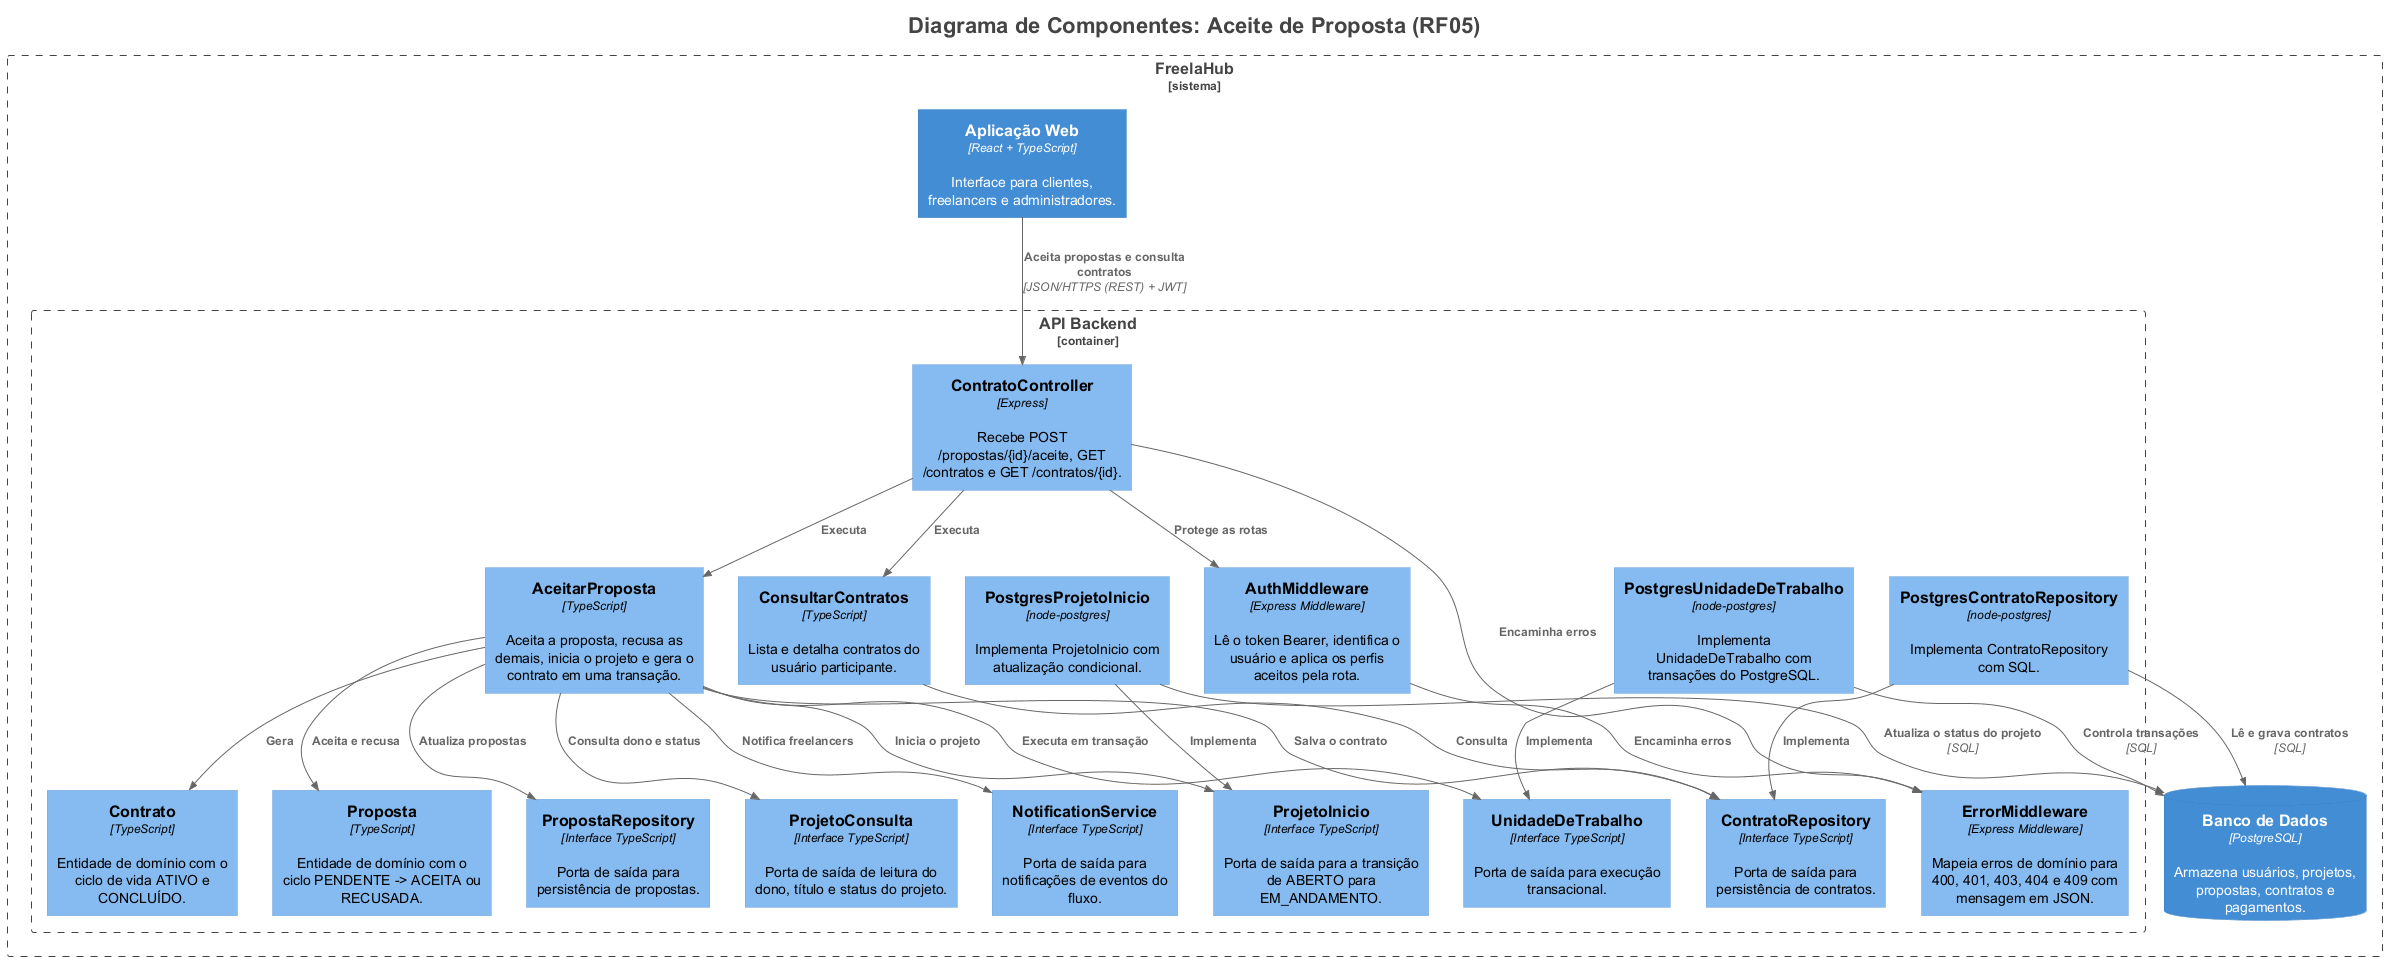

The diagram above was rendered by PlantUML. Its source (embedded in the PNG):
@startuml
title <size:22>Diagrama de Componentes: Aceite de Proposta (RF05)</size>

set separator none
top to bottom direction

<style>
  root {
    BackgroundColor: #ffffff
    FontColor: #444444
  }
</style>

!include <C4/C4>
!include <C4/C4_Context>
!include <C4/C4_Container>
!include <C4/C4_Component>

Boundary("FreelaHub_boundary", "FreelaHub", $type="sistema") {
  Boundary("FreelaHub.APIBackend_boundary", "API Backend", $type="container") {
    Component(FreelaHub.APIBackend.Proposta, "Proposta", $techn="TypeScript", $descr="Entidade de domínio com o ciclo PENDENTE -> ACEITA ou RECUSADA.", $tags="", $link="")
    Component(FreelaHub.APIBackend.PropostaRepository, "PropostaRepository", $techn="Interface TypeScript", $descr="Porta de saída para persistência de propostas.", $tags="", $link="")
    Component(FreelaHub.APIBackend.ProjetoConsulta, "ProjetoConsulta", $techn="Interface TypeScript", $descr="Porta de saída de leitura do dono, título e status do projeto.", $tags="", $link="")
    Component(FreelaHub.APIBackend.NotificationService, "NotificationService", $techn="Interface TypeScript", $descr="Porta de saída para notificações de eventos do fluxo.", $tags="", $link="")
    Component(FreelaHub.APIBackend.ContratoController, "ContratoController", $techn="Express", $descr="Recebe POST /propostas/{id}/aceite, GET /contratos e GET /contratos/{id}.", $tags="", $link="")
    Component(FreelaHub.APIBackend.AceitarProposta, "AceitarProposta", $techn="TypeScript", $descr="Aceita a proposta, recusa as demais, inicia o projeto e gera o contrato em uma transação.", $tags="", $link="")
    Component(FreelaHub.APIBackend.ConsultarContratos, "ConsultarContratos", $techn="TypeScript", $descr="Lista e detalha contratos do usuário participante.", $tags="", $link="")
    Component(FreelaHub.APIBackend.Contrato, "Contrato", $techn="TypeScript", $descr="Entidade de domínio com o ciclo de vida ATIVO e CONCLUÍDO.", $tags="", $link="")
    Component(FreelaHub.APIBackend.ContratoRepository, "ContratoRepository", $techn="Interface TypeScript", $descr="Porta de saída para persistência de contratos.", $tags="", $link="")
    Component(FreelaHub.APIBackend.UnidadeDeTrabalho, "UnidadeDeTrabalho", $techn="Interface TypeScript", $descr="Porta de saída para execução transacional.", $tags="", $link="")
    Component(FreelaHub.APIBackend.ProjetoInicio, "ProjetoInicio", $techn="Interface TypeScript", $descr="Porta de saída para a transição de ABERTO para EM_ANDAMENTO.", $tags="", $link="")
    Component(FreelaHub.APIBackend.PostgresContratoRepository, "PostgresContratoRepository", $techn="node-postgres", $descr="Implementa ContratoRepository com SQL.", $tags="", $link="")
    Component(FreelaHub.APIBackend.PostgresUnidadeDeTrabalho, "PostgresUnidadeDeTrabalho", $techn="node-postgres", $descr="Implementa UnidadeDeTrabalho com transações do PostgreSQL.", $tags="", $link="")
    Component(FreelaHub.APIBackend.PostgresProjetoInicio, "PostgresProjetoInicio", $techn="node-postgres", $descr="Implementa ProjetoInicio com atualização condicional.", $tags="", $link="")
    Component(FreelaHub.APIBackend.AuthMiddleware, "AuthMiddleware", $techn="Express Middleware", $descr="Lê o token Bearer, identifica o usuário e aplica os perfis aceitos pela rota.", $tags="", $link="")
    Component(FreelaHub.APIBackend.ErrorMiddleware, "ErrorMiddleware", $techn="Express Middleware", $descr="Mapeia erros de domínio para 400, 401, 403, 404 e 409 com mensagem em JSON.", $tags="", $link="")
  }

  ContainerDb(FreelaHub.BancodeDados, "Banco de Dados", $techn="PostgreSQL", $descr="Armazena usuários, projetos, propostas, contratos e pagamentos.", $tags="", $link="")
  Container(FreelaHub.AplicaçãoWeb, "Aplicação Web", $techn="React + TypeScript", $descr="Interface para clientes, freelancers e administradores.", $tags="", $link="")
}

Rel(FreelaHub.APIBackend.ContratoController, FreelaHub.APIBackend.AuthMiddleware, "Protege as rotas", $techn="", $tags="", $link="")
Rel(FreelaHub.APIBackend.ContratoController, FreelaHub.APIBackend.ErrorMiddleware, "Encaminha erros", $techn="", $tags="", $link="")
Rel(FreelaHub.APIBackend.ContratoController, FreelaHub.APIBackend.AceitarProposta, "Executa", $techn="", $tags="", $link="")
Rel(FreelaHub.APIBackend.ContratoController, FreelaHub.APIBackend.ConsultarContratos, "Executa", $techn="", $tags="", $link="")
Rel(FreelaHub.APIBackend.AceitarProposta, FreelaHub.APIBackend.Contrato, "Gera", $techn="", $tags="", $link="")
Rel(FreelaHub.APIBackend.AceitarProposta, FreelaHub.APIBackend.Proposta, "Aceita e recusa", $techn="", $tags="", $link="")
Rel(FreelaHub.APIBackend.AceitarProposta, FreelaHub.APIBackend.ContratoRepository, "Salva o contrato", $techn="", $tags="", $link="")
Rel(FreelaHub.APIBackend.AceitarProposta, FreelaHub.APIBackend.UnidadeDeTrabalho, "Executa em transação", $techn="", $tags="", $link="")
Rel(FreelaHub.APIBackend.AceitarProposta, FreelaHub.APIBackend.PropostaRepository, "Atualiza propostas", $techn="", $tags="", $link="")
Rel(FreelaHub.APIBackend.AceitarProposta, FreelaHub.APIBackend.ProjetoConsulta, "Consulta dono e status", $techn="", $tags="", $link="")
Rel(FreelaHub.APIBackend.AceitarProposta, FreelaHub.APIBackend.ProjetoInicio, "Inicia o projeto", $techn="", $tags="", $link="")
Rel(FreelaHub.APIBackend.AceitarProposta, FreelaHub.APIBackend.NotificationService, "Notifica freelancers", $techn="", $tags="", $link="")
Rel(FreelaHub.APIBackend.ConsultarContratos, FreelaHub.APIBackend.ContratoRepository, "Consulta", $techn="", $tags="", $link="")
Rel(FreelaHub.APIBackend.PostgresContratoRepository, FreelaHub.APIBackend.ContratoRepository, "Implementa", $techn="", $tags="", $link="")
Rel(FreelaHub.APIBackend.PostgresUnidadeDeTrabalho, FreelaHub.APIBackend.UnidadeDeTrabalho, "Implementa", $techn="", $tags="", $link="")
Rel(FreelaHub.APIBackend.PostgresProjetoInicio, FreelaHub.APIBackend.ProjetoInicio, "Implementa", $techn="", $tags="", $link="")
Rel(FreelaHub.APIBackend.PostgresContratoRepository, FreelaHub.BancodeDados, "Lê e grava contratos", $techn="SQL", $tags="", $link="")
Rel(FreelaHub.APIBackend.PostgresUnidadeDeTrabalho, FreelaHub.BancodeDados, "Controla transações", $techn="SQL", $tags="", $link="")
Rel(FreelaHub.APIBackend.PostgresProjetoInicio, FreelaHub.BancodeDados, "Atualiza o status do projeto", $techn="SQL", $tags="", $link="")
Rel(FreelaHub.APIBackend.AuthMiddleware, FreelaHub.APIBackend.ErrorMiddleware, "Encaminha erros", $techn="", $tags="", $link="")
Rel(FreelaHub.AplicaçãoWeb, FreelaHub.APIBackend.ContratoController, "Aceita propostas e consulta contratos", $techn="JSON/HTTPS (REST) + JWT", $tags="", $link="")

hide stereotypes
@enduml